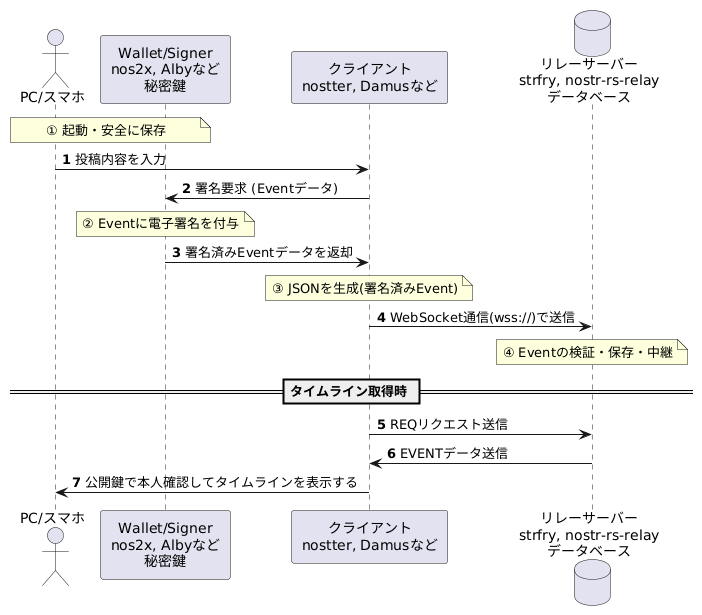

The diagram above was rendered by PlantUML. Its source (embedded in the PNG):
@startuml
' 最新のCSSスタイル記法（警告を消し、余白を適切に確保する設定）
<style>
sequenceDiagram {
  participant {
    Padding 10
  }
  box {
    Padding 10
  }
}
</style>

' アクターと要素の定義
actor "PC/スマホ" as U
participant "Wallet/Signer\nnos2x, Albyなど\n秘密鍵" as W
participant "クライアント\nnostter, Damusなど" as C
database "リレーサーバー\nstrfry, nostr-rs-relay\nデータベース" as R

' フローの開始
autonumber

note over U, W
① 起動・安全に保存
end note

U -> C : 投稿内容を入力
C -> W : 署名要求 (Eventデータ)

note over W
② Eventに電子署名を付与
end note

W -> C : 署名済みEventデータを返却

note over C
③ JSONを生成(署名済みEvent)
end note

C -> R : WebSocket通信(wss://)で送信

note over R
④ Eventの検証・保存・中継
end note

== タイムライン取得時 ==

C -> R : REQリクエスト送信
R -> C : EVENTデータ送信
C -> U : 公開鍵で本人確認してタイムラインを表示する
@enduml